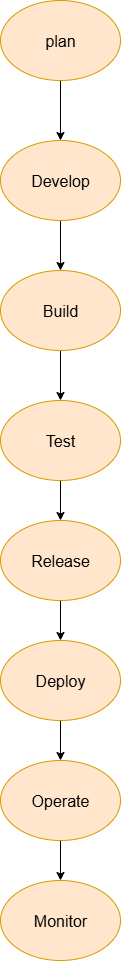

The diagram above was exported from draw.io. Its source (the exported page's mxGraphModel, read from the mxfile embedded in the PNG):
<mxGraphModel dx="1042" dy="562" grid="1" gridSize="10" guides="1" tooltips="1" connect="1" arrows="1" fold="1" page="1" pageScale="1" pageWidth="850" pageHeight="1100" math="0" shadow="0">
  <root>
    <mxCell id="0" />
    <mxCell id="1" parent="0" />
    <mxCell id="zuvJKl4cQd5vyxJmMpNO-9" value="" style="edgeStyle=orthogonalEdgeStyle;rounded=0;orthogonalLoop=1;jettySize=auto;html=1;" edge="1" parent="1" source="zuvJKl4cQd5vyxJmMpNO-1" target="zuvJKl4cQd5vyxJmMpNO-2">
      <mxGeometry relative="1" as="geometry" />
    </mxCell>
    <mxCell id="zuvJKl4cQd5vyxJmMpNO-1" value="" style="ellipse;whiteSpace=wrap;html=1;fillColor=#ffe6cc;strokeColor=#d79b00;" vertex="1" parent="1">
      <mxGeometry x="370" y="40" width="120" height="80" as="geometry" />
    </mxCell>
    <mxCell id="zuvJKl4cQd5vyxJmMpNO-10" value="" style="edgeStyle=orthogonalEdgeStyle;rounded=0;orthogonalLoop=1;jettySize=auto;html=1;" edge="1" parent="1" source="zuvJKl4cQd5vyxJmMpNO-2" target="zuvJKl4cQd5vyxJmMpNO-3">
      <mxGeometry relative="1" as="geometry" />
    </mxCell>
    <mxCell id="zuvJKl4cQd5vyxJmMpNO-2" value="" style="ellipse;whiteSpace=wrap;html=1;fillColor=#ffe6cc;strokeColor=#d79b00;" vertex="1" parent="1">
      <mxGeometry x="370" y="180" width="120" height="80" as="geometry" />
    </mxCell>
    <mxCell id="zuvJKl4cQd5vyxJmMpNO-11" value="" style="edgeStyle=orthogonalEdgeStyle;rounded=0;orthogonalLoop=1;jettySize=auto;html=1;" edge="1" parent="1" source="zuvJKl4cQd5vyxJmMpNO-3" target="zuvJKl4cQd5vyxJmMpNO-4">
      <mxGeometry relative="1" as="geometry" />
    </mxCell>
    <mxCell id="zuvJKl4cQd5vyxJmMpNO-3" value="" style="ellipse;whiteSpace=wrap;html=1;fillColor=#ffe6cc;strokeColor=#d79b00;" vertex="1" parent="1">
      <mxGeometry x="370" y="310" width="120" height="80" as="geometry" />
    </mxCell>
    <mxCell id="zuvJKl4cQd5vyxJmMpNO-12" value="" style="edgeStyle=orthogonalEdgeStyle;rounded=0;orthogonalLoop=1;jettySize=auto;html=1;" edge="1" parent="1" source="zuvJKl4cQd5vyxJmMpNO-4" target="zuvJKl4cQd5vyxJmMpNO-5">
      <mxGeometry relative="1" as="geometry" />
    </mxCell>
    <mxCell id="zuvJKl4cQd5vyxJmMpNO-4" value="" style="ellipse;whiteSpace=wrap;html=1;fillColor=#ffe6cc;strokeColor=#d79b00;" vertex="1" parent="1">
      <mxGeometry x="370" y="440" width="120" height="80" as="geometry" />
    </mxCell>
    <mxCell id="zuvJKl4cQd5vyxJmMpNO-13" value="" style="edgeStyle=orthogonalEdgeStyle;rounded=0;orthogonalLoop=1;jettySize=auto;html=1;" edge="1" parent="1" source="zuvJKl4cQd5vyxJmMpNO-5" target="zuvJKl4cQd5vyxJmMpNO-6">
      <mxGeometry relative="1" as="geometry" />
    </mxCell>
    <mxCell id="zuvJKl4cQd5vyxJmMpNO-5" value="" style="ellipse;whiteSpace=wrap;html=1;fillColor=#ffe6cc;strokeColor=#d79b00;" vertex="1" parent="1">
      <mxGeometry x="370" y="560" width="120" height="80" as="geometry" />
    </mxCell>
    <mxCell id="zuvJKl4cQd5vyxJmMpNO-14" value="" style="edgeStyle=orthogonalEdgeStyle;rounded=0;orthogonalLoop=1;jettySize=auto;html=1;" edge="1" parent="1" source="zuvJKl4cQd5vyxJmMpNO-6" target="zuvJKl4cQd5vyxJmMpNO-7">
      <mxGeometry relative="1" as="geometry" />
    </mxCell>
    <mxCell id="zuvJKl4cQd5vyxJmMpNO-6" value="" style="ellipse;whiteSpace=wrap;html=1;fillColor=#ffe6cc;strokeColor=#d79b00;" vertex="1" parent="1">
      <mxGeometry x="370" y="680" width="120" height="80" as="geometry" />
    </mxCell>
    <mxCell id="zuvJKl4cQd5vyxJmMpNO-15" value="" style="edgeStyle=orthogonalEdgeStyle;rounded=0;orthogonalLoop=1;jettySize=auto;html=1;" edge="1" parent="1" source="zuvJKl4cQd5vyxJmMpNO-7" target="zuvJKl4cQd5vyxJmMpNO-8">
      <mxGeometry relative="1" as="geometry" />
    </mxCell>
    <mxCell id="zuvJKl4cQd5vyxJmMpNO-7" value="" style="ellipse;whiteSpace=wrap;html=1;fillColor=#ffe6cc;strokeColor=#d79b00;" vertex="1" parent="1">
      <mxGeometry x="370" y="800" width="120" height="80" as="geometry" />
    </mxCell>
    <mxCell id="zuvJKl4cQd5vyxJmMpNO-8" value="" style="ellipse;whiteSpace=wrap;html=1;fillColor=#ffe6cc;strokeColor=#d79b00;" vertex="1" parent="1">
      <mxGeometry x="370" y="920" width="120" height="80" as="geometry" />
    </mxCell>
    <mxCell id="zuvJKl4cQd5vyxJmMpNO-18" value="plan" style="text;html=1;align=center;verticalAlign=middle;whiteSpace=wrap;rounded=0;fontSize=16;" vertex="1" parent="1">
      <mxGeometry x="400" y="65" width="60" height="30" as="geometry" />
    </mxCell>
    <mxCell id="zuvJKl4cQd5vyxJmMpNO-19" value="Develop" style="text;html=1;align=center;verticalAlign=middle;whiteSpace=wrap;rounded=0;fontSize=16;" vertex="1" parent="1">
      <mxGeometry x="400" y="205" width="60" height="30" as="geometry" />
    </mxCell>
    <mxCell id="zuvJKl4cQd5vyxJmMpNO-20" value="Build" style="text;html=1;align=center;verticalAlign=middle;whiteSpace=wrap;rounded=0;fontSize=16;" vertex="1" parent="1">
      <mxGeometry x="400" y="335" width="60" height="30" as="geometry" />
    </mxCell>
    <mxCell id="zuvJKl4cQd5vyxJmMpNO-21" value="Test" style="text;html=1;align=center;verticalAlign=middle;whiteSpace=wrap;rounded=0;fontSize=16;" vertex="1" parent="1">
      <mxGeometry x="400" y="465" width="60" height="30" as="geometry" />
    </mxCell>
    <mxCell id="zuvJKl4cQd5vyxJmMpNO-22" value="Release" style="text;html=1;align=center;verticalAlign=middle;whiteSpace=wrap;rounded=0;fontSize=16;" vertex="1" parent="1">
      <mxGeometry x="400" y="585" width="60" height="30" as="geometry" />
    </mxCell>
    <mxCell id="zuvJKl4cQd5vyxJmMpNO-23" value="Deploy" style="text;html=1;align=center;verticalAlign=middle;whiteSpace=wrap;rounded=0;fontSize=16;" vertex="1" parent="1">
      <mxGeometry x="400" y="705" width="60" height="30" as="geometry" />
    </mxCell>
    <mxCell id="zuvJKl4cQd5vyxJmMpNO-24" value="Operate" style="text;html=1;align=center;verticalAlign=middle;whiteSpace=wrap;rounded=0;fontSize=16;" vertex="1" parent="1">
      <mxGeometry x="400" y="825" width="60" height="30" as="geometry" />
    </mxCell>
    <mxCell id="zuvJKl4cQd5vyxJmMpNO-25" value="Monitor" style="text;html=1;align=center;verticalAlign=middle;whiteSpace=wrap;rounded=0;fontSize=16;" vertex="1" parent="1">
      <mxGeometry x="400" y="945" width="60" height="30" as="geometry" />
    </mxCell>
  </root>
</mxGraphModel>